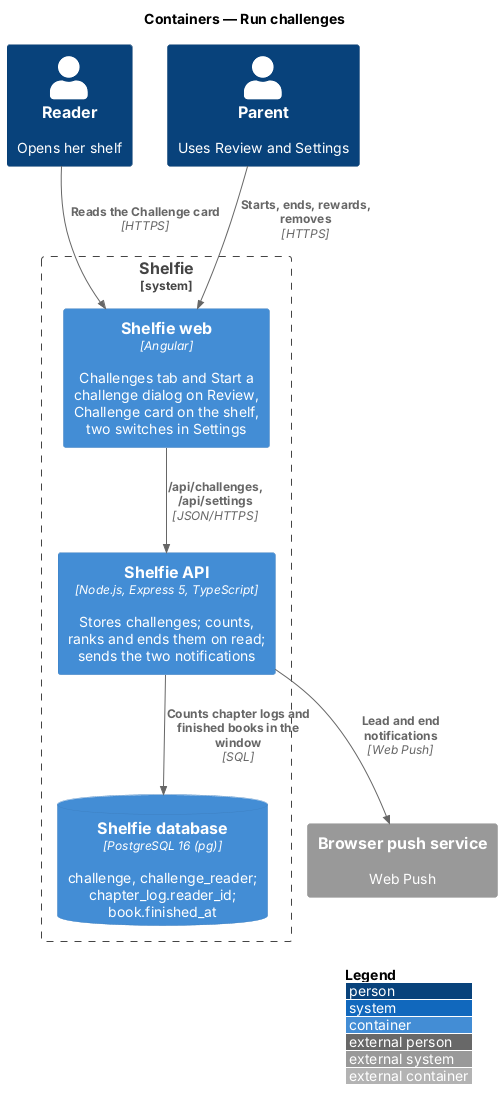

The diagram above was rendered by PlantUML. Its source (embedded in the PNG):
@startuml
!include <C4/C4_Container>
LAYOUT_WITH_LEGEND()
title Containers — Run challenges

Person(reader, "Reader", "Opens her shelf")
Person(grownUp, "Parent", "Uses Review and Settings")
System_Boundary(shelfie, "Shelfie") {
  Container(web, "Shelfie web", "Angular", "Challenges tab and Start a challenge dialog on Review, Challenge card on the shelf, two switches in Settings")
  Container(api, "Shelfie API", "Node.js, Express 5, TypeScript", "Stores challenges; counts, ranks and ends them on read; sends the two notifications")
  ContainerDb(db, "Shelfie database", "PostgreSQL 16 (pg)", "challenge, challenge_reader; chapter_log.reader_id; book.finished_at")
}
System_Ext(pushService, "Browser push service", "Web Push")
Rel(reader, web, "Reads the Challenge card", "HTTPS")
Rel(grownUp, web, "Starts, ends, rewards, removes", "HTTPS")
Rel(web, api, "/api/challenges, /api/settings", "JSON/HTTPS")
Rel(api, db, "Counts chapter logs and finished books in the window", "SQL")
Rel(api, pushService, "Lead and end notifications", "Web Push")
@enduml